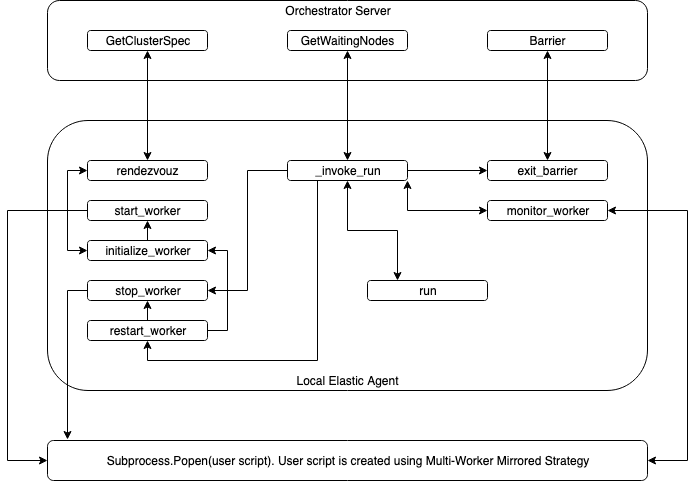

The diagram above was exported from draw.io. Its source (the exported page's mxGraphModel, read from the mxfile embedded in the PNG):
<mxGraphModel dx="2066" dy="1168" grid="1" gridSize="10" guides="1" tooltips="1" connect="1" arrows="1" fold="1" page="1" pageScale="1" pageWidth="850" pageHeight="1100" math="0" shadow="0">
  <root>
    <mxCell id="0" />
    <mxCell id="1" parent="0" />
    <mxCell id="2" value="" style="rounded=1;whiteSpace=wrap;html=1;fillColor=none;" vertex="1" parent="1">
      <mxGeometry x="120" y="400" width="600" height="80" as="geometry" />
    </mxCell>
    <mxCell id="3" value="" style="rounded=1;whiteSpace=wrap;html=1;fillColor=none;" vertex="1" parent="1">
      <mxGeometry x="120" y="520" width="600" height="270" as="geometry" />
    </mxCell>
    <mxCell id="4" value="GetClusterSpec" style="rounded=1;whiteSpace=wrap;html=1;fillColor=#ffffff;" vertex="1" parent="1">
      <mxGeometry x="160" y="430" width="120" height="20" as="geometry" />
    </mxCell>
    <mxCell id="5" value="GetWaitingNodes" style="rounded=1;whiteSpace=wrap;html=1;fillColor=#ffffff;" vertex="1" parent="1">
      <mxGeometry x="360" y="430" width="120" height="20" as="geometry" />
    </mxCell>
    <mxCell id="6" value="Barrier" style="rounded=1;whiteSpace=wrap;html=1;fillColor=#ffffff;" vertex="1" parent="1">
      <mxGeometry x="560" y="430" width="120" height="20" as="geometry" />
    </mxCell>
    <mxCell id="7" style="edgeStyle=orthogonalEdgeStyle;rounded=0;orthogonalLoop=1;jettySize=auto;html=1;exitX=0.5;exitY=0;exitDx=0;exitDy=0;entryX=0.5;entryY=1;entryDx=0;entryDy=0;startArrow=classic;startFill=1;endArrow=classic;endFill=1;" edge="1" source="8" target="4" parent="1">
      <mxGeometry relative="1" as="geometry" />
    </mxCell>
    <mxCell id="8" value="rendezvouz" style="rounded=1;whiteSpace=wrap;html=1;fillColor=#ffffff;" vertex="1" parent="1">
      <mxGeometry x="160" y="560" width="120" height="20" as="geometry" />
    </mxCell>
    <mxCell id="9" style="edgeStyle=orthogonalEdgeStyle;rounded=0;orthogonalLoop=1;jettySize=auto;html=1;exitX=0.5;exitY=0;exitDx=0;exitDy=0;entryX=0.5;entryY=1;entryDx=0;entryDy=0;startArrow=classic;startFill=1;endArrow=classic;endFill=1;" edge="1" source="13" target="5" parent="1">
      <mxGeometry relative="1" as="geometry" />
    </mxCell>
    <mxCell id="10" style="edgeStyle=orthogonalEdgeStyle;rounded=0;orthogonalLoop=1;jettySize=auto;html=1;startArrow=none;startFill=0;endArrow=classic;endFill=1;" edge="1" source="13" target="15" parent="1">
      <mxGeometry relative="1" as="geometry" />
    </mxCell>
    <mxCell id="11" style="edgeStyle=orthogonalEdgeStyle;rounded=0;orthogonalLoop=1;jettySize=auto;html=1;exitX=0.25;exitY=1;exitDx=0;exitDy=0;startArrow=none;startFill=0;endArrow=classic;endFill=1;" edge="1" source="13" target="27" parent="1">
      <mxGeometry relative="1" as="geometry">
        <Array as="points">
          <mxPoint x="390" y="760" />
          <mxPoint x="220" y="760" />
        </Array>
      </mxGeometry>
    </mxCell>
    <mxCell id="12" style="edgeStyle=orthogonalEdgeStyle;rounded=0;orthogonalLoop=1;jettySize=auto;html=1;exitX=0;exitY=0.5;exitDx=0;exitDy=0;entryX=1;entryY=0.5;entryDx=0;entryDy=0;startArrow=none;startFill=0;endArrow=classic;endFill=1;" edge="1" source="13" target="24" parent="1">
      <mxGeometry relative="1" as="geometry" />
    </mxCell>
    <mxCell id="13" value="_invoke_run" style="rounded=1;whiteSpace=wrap;html=1;fillColor=#ffffff;" vertex="1" parent="1">
      <mxGeometry x="360" y="560" width="120" height="20" as="geometry" />
    </mxCell>
    <mxCell id="14" style="edgeStyle=orthogonalEdgeStyle;rounded=0;orthogonalLoop=1;jettySize=auto;html=1;exitX=0.5;exitY=0;exitDx=0;exitDy=0;entryX=0.5;entryY=1;entryDx=0;entryDy=0;startArrow=classic;startFill=1;endArrow=classic;endFill=1;" edge="1" source="15" target="6" parent="1">
      <mxGeometry relative="1" as="geometry" />
    </mxCell>
    <mxCell id="15" value="exit_barrier" style="rounded=1;whiteSpace=wrap;html=1;fillColor=#ffffff;" vertex="1" parent="1">
      <mxGeometry x="560" y="560" width="120" height="20" as="geometry" />
    </mxCell>
    <mxCell id="16" value="Orchestrator Server" style="text;html=1;strokeColor=none;fillColor=none;align=center;verticalAlign=middle;whiteSpace=wrap;rounded=0;" vertex="1" parent="1">
      <mxGeometry x="340" y="400" width="140" height="20" as="geometry" />
    </mxCell>
    <mxCell id="17" value="Local Elastic Agent" style="text;html=1;strokeColor=none;fillColor=none;align=center;verticalAlign=middle;whiteSpace=wrap;rounded=0;" vertex="1" parent="1">
      <mxGeometry x="350" y="770" width="140" height="20" as="geometry" />
    </mxCell>
    <mxCell id="18" style="edgeStyle=orthogonalEdgeStyle;rounded=0;orthogonalLoop=1;jettySize=auto;html=1;exitX=0;exitY=0.5;exitDx=0;exitDy=0;entryX=0;entryY=0.5;entryDx=0;entryDy=0;startArrow=classic;startFill=1;endArrow=classic;endFill=1;" edge="1" source="20" target="8" parent="1">
      <mxGeometry relative="1" as="geometry" />
    </mxCell>
    <mxCell id="19" style="edgeStyle=orthogonalEdgeStyle;rounded=0;orthogonalLoop=1;jettySize=auto;html=1;exitX=0.5;exitY=0;exitDx=0;exitDy=0;entryX=0.5;entryY=1;entryDx=0;entryDy=0;startArrow=none;startFill=0;endArrow=classic;endFill=1;" edge="1" source="20" target="22" parent="1">
      <mxGeometry relative="1" as="geometry" />
    </mxCell>
    <mxCell id="20" value="initialize_worker" style="rounded=1;whiteSpace=wrap;html=1;fillColor=#ffffff;" vertex="1" parent="1">
      <mxGeometry x="160" y="640" width="120" height="20" as="geometry" />
    </mxCell>
    <mxCell id="21" style="edgeStyle=orthogonalEdgeStyle;rounded=0;orthogonalLoop=1;jettySize=auto;html=1;exitX=0;exitY=0.5;exitDx=0;exitDy=0;entryX=0;entryY=0.5;entryDx=0;entryDy=0;startArrow=none;startFill=0;endArrow=classic;endFill=1;" edge="1" source="22" target="33" parent="1">
      <mxGeometry relative="1" as="geometry">
        <Array as="points">
          <mxPoint x="80" y="610" />
          <mxPoint x="80" y="860" />
        </Array>
      </mxGeometry>
    </mxCell>
    <mxCell id="22" value="start_worker" style="rounded=1;whiteSpace=wrap;html=1;fillColor=#ffffff;" vertex="1" parent="1">
      <mxGeometry x="160" y="600" width="120" height="20" as="geometry" />
    </mxCell>
    <mxCell id="23" style="edgeStyle=orthogonalEdgeStyle;rounded=0;orthogonalLoop=1;jettySize=auto;html=1;exitX=0;exitY=0.5;exitDx=0;exitDy=0;entryX=0.033;entryY=-0.025;entryDx=0;entryDy=0;entryPerimeter=0;startArrow=none;startFill=0;endArrow=classic;endFill=1;" edge="1" source="24" target="33" parent="1">
      <mxGeometry relative="1" as="geometry" />
    </mxCell>
    <mxCell id="24" value="stop_worker" style="rounded=1;whiteSpace=wrap;html=1;fillColor=#ffffff;" vertex="1" parent="1">
      <mxGeometry x="160" y="680" width="120" height="20" as="geometry" />
    </mxCell>
    <mxCell id="25" style="edgeStyle=orthogonalEdgeStyle;rounded=0;orthogonalLoop=1;jettySize=auto;html=1;exitX=0.5;exitY=0;exitDx=0;exitDy=0;entryX=0.5;entryY=1;entryDx=0;entryDy=0;startArrow=none;startFill=0;endArrow=classic;endFill=1;" edge="1" source="27" target="24" parent="1">
      <mxGeometry relative="1" as="geometry" />
    </mxCell>
    <mxCell id="26" style="edgeStyle=orthogonalEdgeStyle;rounded=0;orthogonalLoop=1;jettySize=auto;html=1;exitX=1;exitY=0.5;exitDx=0;exitDy=0;entryX=1;entryY=0.5;entryDx=0;entryDy=0;startArrow=none;startFill=0;endArrow=classic;endFill=1;" edge="1" source="27" target="20" parent="1">
      <mxGeometry relative="1" as="geometry" />
    </mxCell>
    <mxCell id="27" value="restart_worker" style="rounded=1;whiteSpace=wrap;html=1;fillColor=#ffffff;" vertex="1" parent="1">
      <mxGeometry x="160" y="720" width="120" height="20" as="geometry" />
    </mxCell>
    <mxCell id="28" style="edgeStyle=orthogonalEdgeStyle;rounded=0;orthogonalLoop=1;jettySize=auto;html=1;exitX=0;exitY=0.5;exitDx=0;exitDy=0;entryX=1;entryY=1;entryDx=0;entryDy=0;startArrow=classic;startFill=1;endArrow=classic;endFill=1;" edge="1" source="30" target="13" parent="1">
      <mxGeometry relative="1" as="geometry" />
    </mxCell>
    <mxCell id="29" style="edgeStyle=orthogonalEdgeStyle;rounded=0;orthogonalLoop=1;jettySize=auto;html=1;exitX=1;exitY=0.5;exitDx=0;exitDy=0;entryX=1;entryY=0.5;entryDx=0;entryDy=0;startArrow=classic;startFill=1;endArrow=classic;endFill=1;" edge="1" source="30" target="33" parent="1">
      <mxGeometry relative="1" as="geometry">
        <Array as="points">
          <mxPoint x="760" y="610" />
          <mxPoint x="760" y="860" />
        </Array>
      </mxGeometry>
    </mxCell>
    <mxCell id="30" value="monitor_worker" style="rounded=1;whiteSpace=wrap;html=1;fillColor=#ffffff;" vertex="1" parent="1">
      <mxGeometry x="560" y="600" width="120" height="20" as="geometry" />
    </mxCell>
    <mxCell id="31" style="edgeStyle=orthogonalEdgeStyle;rounded=0;orthogonalLoop=1;jettySize=auto;html=1;exitX=0.25;exitY=0;exitDx=0;exitDy=0;entryX=0.5;entryY=1;entryDx=0;entryDy=0;startArrow=classic;startFill=1;endArrow=classic;endFill=1;" edge="1" source="32" target="13" parent="1">
      <mxGeometry relative="1" as="geometry" />
    </mxCell>
    <mxCell id="32" value="run" style="rounded=1;whiteSpace=wrap;html=1;fillColor=#ffffff;" vertex="1" parent="1">
      <mxGeometry x="440" y="680" width="120" height="20" as="geometry" />
    </mxCell>
    <mxCell id="33" value="Subprocess.Popen(user script). User script is created using Multi-Worker Mirrored Strategy" style="rounded=1;whiteSpace=wrap;html=1;fillColor=#ffffff;" vertex="1" parent="1">
      <mxGeometry x="120" y="840" width="600" height="40" as="geometry" />
    </mxCell>
  </root>
</mxGraphModel>